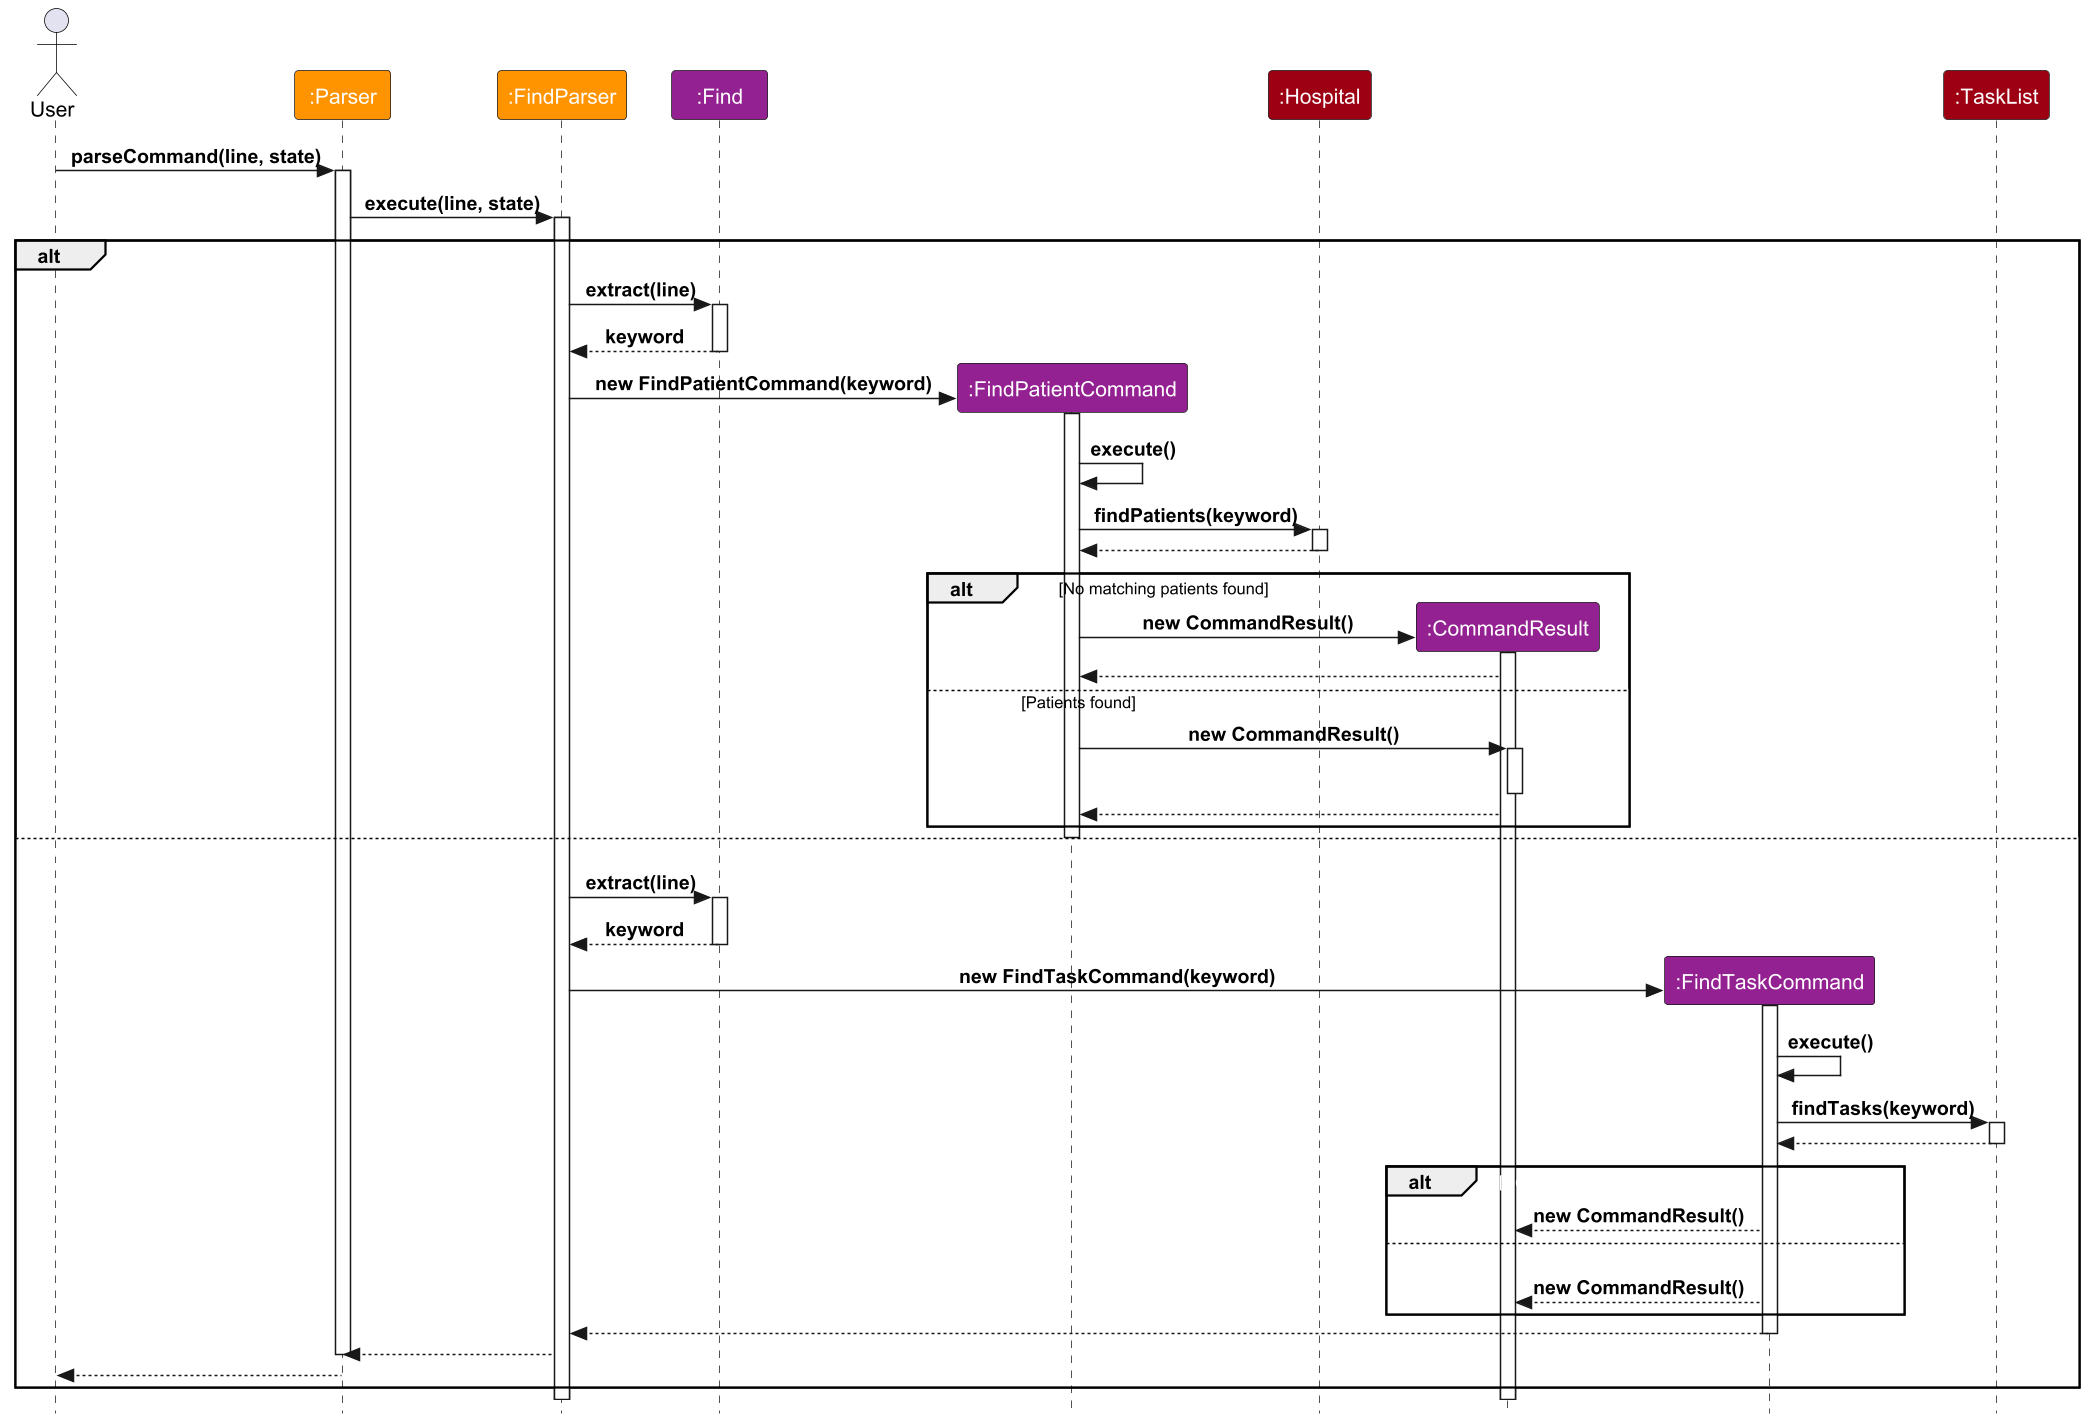

The diagram above was rendered by PlantUML. Its source (embedded in the PNG):
@startuml
'https://plantuml.com/sequence-diagram
!include style.puml
skinparam ArrowFormatStyle plain
skinparam style strictuml

<style>
sequenceDiagram  {
  group {
    FontColor white
    FontStyle normal
  }
}
</STYLE>

actor User
participant ":Parser" as Parser PARSER_COLOR
participant ":FindParser" as FindParser PARSER_COLOR
participant ":Find" as Find COMMAND_COLOR
participant ":FindPatientCommand" as FindPatientCommand COMMAND_COLOR
participant ":Hospital" as Hospital DATA_COLOR
participant ":CommandResult" as CommandResult COMMAND_COLOR
participant ":FindTaskCommand" as FindTaskCommand COMMAND_COLOR
participant ":TaskList" as TaskList DATA_COLOR
scale 1.5

User -> Parser : parseCommand(line, state)
activate Parser
Parser -> FindParser : execute(line, state)
activate FindParser

alt State is MAIN_STATE
    FindParser -> Find : extract(line)
    activate Find
    Find --> FindParser : keyword
    deactivate Find
    create FindPatientCommand
    FindParser -> FindPatientCommand : new FindPatientCommand(keyword)
    activate FindPatientCommand
    FindPatientCommand -> FindPatientCommand : execute()
    FindPatientCommand -> Hospital : findPatients(keyword)
    activate Hospital
    Hospital --> FindPatientCommand
    deactivate Hospital
    alt <color: black>   [No matching patients found] </color>
    create CommandResult
        FindPatientCommand -> CommandResult : new CommandResult()
        activate CommandResult
        deactivate CommandResult
        CommandResult --> FindPatientCommand
    else alt <color: black>             [Patients found] </color>
        FindPatientCommand -> CommandResult : new CommandResult()
        activate CommandResult
        deactivate CommandResult
        CommandResult --> FindPatientCommand
    end
    deactivate FindPatientCommand
else State is TASK_STATE
    FindParser -> Find : extract(line)
    activate Find
    Find --> FindParser : keyword
    deactivate Find
    create FindTaskCommand
    FindParser -> FindTaskCommand : new FindTaskCommand(keyword)
    activate FindTaskCommand
    FindTaskCommand -> FindTaskCommand : execute()
    FindTaskCommand -> TaskList : findTasks(keyword)
    activate TaskList
    TaskList --> FindTaskCommand
    deactivate TaskList
    alt No tasks found
        FindTaskCommand --> CommandResult : new CommandResult()
    else Tasks found
        FindTaskCommand --> CommandResult : new CommandResult()
    end
    FindTaskCommand --> FindParser
    deactivate FindTaskCommand
    FindParser --> Parser
    deactivate Parser
    Parser --> User

end

@enduml